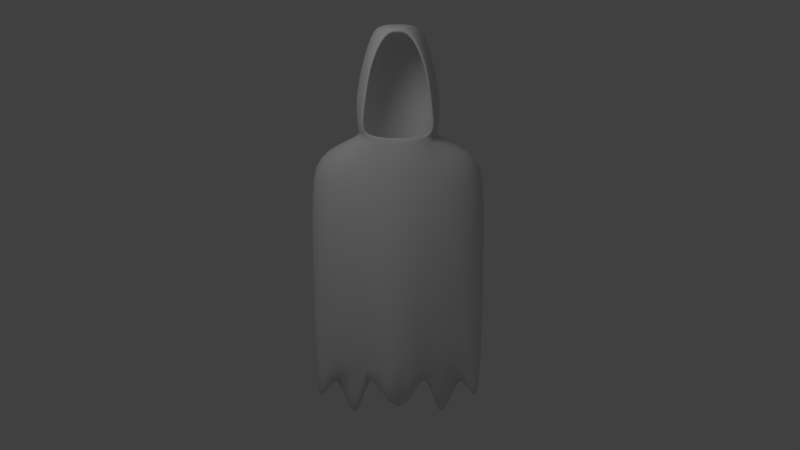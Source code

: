 # Source: ghost.blend  (saved by Blender 2.62.0; exported with 4.5.12 LTS)
import bpy
from mathutils import Matrix  # noqa: F401  (used for matrix-valued properties, if any)

bpy.ops.wm.read_factory_settings(use_empty=True)
scene = bpy.context.scene
scene.name = 'Scene'

# ---- collections
col_collection_1 = bpy.data.collections.new('Collection 1'); scene.collection.children.link(col_collection_1)

# ---- materials (node trees are filled in below, after node groups)
mat_material = bpy.data.materials.new('Material')
mat_material.alpha_threshold = 0.0
mat_material.use_transparent_shadow = False
mat_material.roughness = 0.5
mat_material.specular_intensity = 0.0
mat_material.line_color = (0.0, 0.0, 0.0, 1.0)

# ---- material node trees

# ---- world
world_world = bpy.data.worlds.new('World'); scene.world = world_world
world_world.color = (0.05088, 0.05088, 0.05088)
world_world.use_sun_shadow = False
world_world.sun_shadow_jitter_overblur = 0.0
world_world.cycles.sampling_method = 'MANUAL'
world_world.cycles.sample_map_resolution = 256

# ---- cameras
cam_camera_001 = bpy.data.cameras.new('Camera.001')
cam_camera_001.clip_end = 100.0
cam_camera_001.lens = 35.0
cam_camera_001.sensor_width = 32.0
cam_camera_001.sensor_height = 18.0
cam_camera_001.dof.focus_distance = 0.0
cam_camera_001.dof.aperture_fstop = 128.0

# ---- lights
light_point = bpy.data.lights.new('Point', 'POINT')
light_point.transmission_factor = 0.0
light_point.energy = 100.0
light_point.shadow_buffer_clip_start = 0.5
light_point.shadow_soft_size = 1.0
light_point.shadow_maximum_resolution = 0.006
light_point.use_absolute_resolution = True
light_point.cycles.use_multiple_importance_sampling = False

# ---- meshes
me_cube_001 = bpy.data.meshes.new('Cube.001')
me_cube_001.from_pydata([(0.7681, 0.2871, 0.5581), (0.7365, -0.2259, 0.4442), (0.8, 0.3008, 2.8), (0.8, -0.3267, 2.8), (1.066, -3.659e-08, -0.7643), (1.0, 0.003441, 2.8), (0.0, -0.5598, -0.5301), (0.0, 0.5598, -0.6163), (0.0, -0.5, 3.0), (0.0, 0.4167, 3.0), (0.0, 5.677e-08, 0.09299), (0.2576, -0.4421, 0.3359), (0.305, 0.4276, 0.3348), (0.32, -0.48, 3.0), (0.32, 0.3863, 3.0), (0.5598, -0.01156, -0.8457), (0.4409, -0.01735, 3.0), (0.4779, -0.03173, 3.045), (0.3053, 0.3135, 3.1), (0.4005, -0.4696, 3.045), (0.0, 0.3315, 3.1), (0.0, 0.4384, 3.6), (0.3724, -0.4696, 3.357), (0.4591, 0.4204, 3.44), (0.5223, -0.01156, 3.406), (0.3304, -0.1272, 4.1), (0.2843, 0.3048, 4.1), (0.3121, -0.4696, 3.795), (0.0, 0.3228, 4.1), (0.0, -0.4876, 4.138), (0.0, 0.2043, 4.2), (0.0, -0.2457, 4.2), (0.1412, -0.4696, 4.138), (0.2036, 0.1863, 4.2), (0.2221, -0.2457, 4.2), (0.1053, -0.4704, 4.062), (0.0, -0.4871, 4.062), (0.2699, -0.4704, 3.727), (0.3221, -0.4704, 3.328), (0.3676, -0.4704, 3.075), (0.2751, -0.4801, 3.018), (0.0, -0.4985, 3.018), (0.0, 0.3282, 2.684), (0.2369, 0.3467, 2.738), (0.2234, 0.2667, 3.087), (0.0, 0.2501, 3.087), (0.0, 0.3137, 3.534), (0.3567, 0.3303, 3.423), (0.204, 0.2667, 3.952), (0.0, 0.2501, 3.952), (0.0, 0.1027, 4.102), (0.1296, 0.1193, 4.102), (0.3356, -0.06669, 3.005), (0.0, -0.08514, 2.417), (0.4098, -0.02527, 3.064), (0.4736, -0.07007, 3.407), (0.3316, -0.1019, 3.992), (0.2494, -0.1756, 4.082), (0.0, -0.1922, 4.113), (0.8357, -0.3843, 2.299), (0.8357, 0.3627, 2.299), (1.057, 0.00361, 2.299), (0.0, -0.5521, 2.482), (0.0, 0.4781, 2.482), (0.3047, -0.53, 2.482), (0.3047, 0.4465, 2.482), (0.7911, 9.904e-09, 0.2735), (0.3789, -0.02023, 0.625)], [], [(16, 5, 2, 14), (13, 3, 5, 16), (13, 16, 17, 19), (16, 14, 18, 17), (14, 9, 20, 18), (18, 20, 21, 23), (17, 18, 23, 24), (19, 17, 24, 22), (22, 24, 25, 27), (24, 23, 26, 25), (23, 21, 28, 26), (26, 28, 30, 33), (25, 26, 33, 34), (27, 25, 34, 32), (31, 34, 33, 30), (29, 32, 34, 31), (32, 29, 36, 35), (27, 32, 35, 37), (22, 27, 37, 38), (19, 22, 38, 39), (13, 19, 39, 40), (8, 13, 40, 41), (42, 43, 44, 45), (45, 44, 47, 46), (46, 47, 48, 49), (49, 48, 51, 50), (40, 52, 53, 41), (52, 43, 42, 53), (39, 54, 52, 40), (54, 44, 43, 52), (38, 55, 54, 39), (55, 47, 44, 54), (37, 56, 55, 38), (56, 48, 47, 55), (35, 57, 56, 37), (57, 51, 48, 56), (36, 58, 57, 35), (58, 50, 51, 57), (0, 60, 61, 4), (60, 2, 5, 61), (3, 59, 61, 5), (59, 1, 4, 61), (13, 64, 59, 3), (64, 11, 1, 59), (8, 62, 64, 13), (62, 6, 11, 64), (60, 0, 12, 65), (65, 14, 2, 60), (7, 63, 65, 12), (63, 9, 14, 65), (12, 0, 66), (66, 0, 4), (66, 15, 12), (66, 1, 11), (15, 66, 11), (66, 4, 1), (67, 7, 12), (15, 67, 12), (67, 10, 7), (67, 11, 6), (10, 67, 6), (67, 15, 11)])
me_cube_001.polygons.foreach_set('use_smooth', [True] * 62)
_uv = me_cube_001.uv_layers.new(name='UVMap')
_uv.uv.foreach_set('vector', [0.04366, 0.7913, 0.001377, 0.7226, 0.04901, 0.7225, 0.1061, 0.7734, 0.4904, 0.6172, 0.5427, 0.5941, 0.5754, 0.6014, 0.5397, 0.6387, 0.4904, 0.6172, 0.5397, 0.6387, 0.5366, 0.6448, 0.4953, 0.6296, 0.04366, 0.7913, 0.1061, 0.7734, 0.1023, 0.7933, 0.04141, 0.7987, 0.1061, 0.7734, 0.1523, 0.7788, 0.1502, 0.7948, 0.1023, 0.7933, 0.1023, 0.7933, 0.1502, 0.7948, 0.1483, 0.8716, 0.09459, 0.8462, 0.04141, 0.7987, 0.1023, 0.7933, 0.09459, 0.8462, 0.04505, 0.8423, 0.4953, 0.6296, 0.5366, 0.6448, 0.5254, 0.6812, 0.4818, 0.6576, 0.4818, 0.6576, 0.5254, 0.6812, 0.4789, 0.7395, 0.4645, 0.6968, 0.04505, 0.8423, 0.09459, 0.8462, 0.09321, 0.9141, 0.04885, 0.9306, 0.09459, 0.8462, 0.1483, 0.8716, 0.1201, 0.9324, 0.09321, 0.9141, 0.09321, 0.9141, 0.1201, 0.9324, 0.1064, 0.9472, 0.08889, 0.9312, 0.04885, 0.9306, 0.09321, 0.9141, 0.08889, 0.9312, 0.04459, 0.9541, 0.4645, 0.6968, 0.4789, 0.7395, 0.4594, 0.7416, 0.4441, 0.7248, 0.05958, 0.9783, 0.04459, 0.9541, 0.08889, 0.9312, 0.1064, 0.9472, 0.4312, 0.7256, 0.4441, 0.7248, 0.4594, 0.7416, 0.4381, 0.7491, 0.4441, 0.7248, 0.4312, 0.7256, 0.4309, 0.7182, 0.4413, 0.7178, 0.4645, 0.6968, 0.4441, 0.7248, 0.4413, 0.7178, 0.4621, 0.6897, 0.4818, 0.6576, 0.4645, 0.6968, 0.4621, 0.6897, 0.4779, 0.6534, 0.4953, 0.6296, 0.4818, 0.6576, 0.4779, 0.6534, 0.4905, 0.6309, 0.4904, 0.6172, 0.4953, 0.6296, 0.4905, 0.6309, 0.4824, 0.6171, 0.4631, 0.6076, 0.4904, 0.6172, 0.4824, 0.6171, 0.4621, 0.6103, 0.7429, 0.07636, 0.7757, 0.08292, 0.7986, 0.1258, 0.7609, 0.141, 0.7609, 0.141, 0.7986, 0.1258, 0.8347, 0.1702, 0.798, 0.2178, 0.798, 0.2178, 0.8347, 0.1702, 0.8708, 0.2344, 0.8574, 0.2645, 0.8574, 0.2645, 0.8708, 0.2344, 0.8947, 0.2537, 0.8941, 0.2748, 0.9069, 0.04128, 0.8479, 0.08313, 0.7684, 0.0, 0.8905, 0.0, 0.8479, 0.08313, 0.7757, 0.08292, 0.7429, 0.07636, 0.7684, 0.0, 0.9142, 0.05708, 0.8525, 0.09933, 0.8479, 0.08313, 0.9069, 0.04128, 0.8525, 0.09933, 0.7986, 0.1258, 0.7757, 0.08292, 0.8479, 0.08313, 0.9412, 0.09642, 0.8855, 0.1418, 0.8525, 0.09933, 0.9142, 0.05708, 0.8855, 0.1418, 0.8347, 0.1702, 0.7986, 0.1258, 0.8525, 0.09933, 0.9734, 0.1646, 0.9207, 0.2172, 0.8855, 0.1418, 0.9412, 0.09642, 0.9207, 0.2172, 0.8708, 0.2344, 0.8347, 0.1702, 0.8855, 0.1418, 0.9893, 0.2336, 0.9345, 0.233, 0.9207, 0.2172, 0.9734, 0.1646, 0.9345, 0.233, 0.8947, 0.2537, 0.8708, 0.2344, 0.9207, 0.2172, 1.0, 0.251, 0.947, 0.2733, 0.9345, 0.233, 0.9893, 0.2336, 0.947, 0.2733, 0.8941, 0.2748, 0.8947, 0.2537, 0.9345, 0.233, 0.09512, 0.2916, 0.05888, 0.6567, 3.434e-08, 0.6526, 0.0, 0.07407, 0.05888, 0.6567, 0.04901, 0.7225, 0.001377, 0.7226, 3.434e-08, 0.6526, 0.5427, 0.5941, 0.5472, 0.5499, 0.5871, 0.5586, 0.5754, 0.6014, 0.5472, 0.5499, 0.6296, 0.2585, 0.7429, 0.1567, 0.5871, 0.5586, 0.4904, 0.6172, 0.4966, 0.5635, 0.5472, 0.5499, 0.5427, 0.5941, 0.4966, 0.5635, 0.5049, 0.1362, 0.6296, 0.2585, 0.5472, 0.5499, 0.4631, 0.6076, 0.4681, 0.5615, 0.4966, 0.5635, 0.4904, 0.6172, 0.4681, 0.5615, 0.4309, 0.0, 0.5049, 0.1362, 0.4966, 0.5635, 0.05888, 0.6567, 0.09512, 0.2916, 0.2722, 0.1521, 0.1275, 0.6972, 0.1275, 0.6972, 0.1061, 0.7734, 0.04901, 0.7225, 0.05888, 0.6567, 0.4309, 0.0, 0.1692, 0.708, 0.1275, 0.6972, 0.2722, 0.1521, 0.1692, 0.708, 0.1523, 0.7788, 0.1061, 0.7734, 0.1275, 0.6972, 0.2722, 0.1521, 0.09512, 0.2916, 0.08427, 0.1949, 0.08427, 0.1949, 0.09512, 0.2916, 0.0, 0.07407, 0.08427, 0.1949, 0.07471, 0.1902, 0.2722, 0.1521, 0.6598, 0.2104, 0.6296, 0.2585, 0.5049, 0.1362, 0.6433, 0.2137, 0.6598, 0.2104, 0.5049, 0.1362, 0.6598, 0.2104, 0.7429, 0.1567, 0.6296, 0.2585, 0.1842, 0.1017, 0.4309, 0.0, 0.2722, 0.1521, 0.07471, 0.1902, 0.1842, 0.1017, 0.2722, 0.1521, 0.1842, 0.1017, 0.2614, 0.006382, 0.4309, 0.0, 0.584, 0.1249, 0.5049, 0.1362, 0.4309, 0.0, 0.5507, 0.0337, 0.584, 0.1249, 0.4309, 0.0, 0.584, 0.1249, 0.6433, 0.2137, 0.5049, 0.1362])
me_cube_001.materials.append(mat_material)
me_cube_001.use_remesh_preserve_volume = False
me_cube_001.use_remesh_preserve_attributes = False
me_cube_001.use_mirror_vertex_groups = False
me_cube_001.update()

# ---- objects
ob_point = bpy.data.objects.new('Point', light_point)
ob_camera = bpy.data.objects.new('Camera', cam_camera_001)
ob_cube = bpy.data.objects.new('Cube', me_cube_001)

# ---- transforms, parenting, visibility, modifiers, constraints
ob_point.location = (-1.615, -3.322, 5.757)
ob_point.lineart.crease_threshold = 0.0
ob_camera.location = (0.01745, -9.79, 3.444)
ob_camera.rotation_euler = (1.423, 1.753e-09, -0.0005373)
ob_camera.scale = (1.0, 1.0, 1.0)
ob_camera.lineart.crease_threshold = 0.0
ob_cube.location = (0.0, 0.0, 0.0)
ob_cube.lineart.crease_threshold = 0.0
_m = ob_cube.modifiers.new('Mirror', 'MIRROR')
_m.use_clip = True
_m = ob_cube.modifiers.new('Subsurf', 'SUBSURF')
_m.uv_smooth = 'PRESERVE_CORNERS'
_m.quality = 2
_m.show_only_control_edges = False

# ---- collection membership
col_collection_1.objects.link(ob_point)
col_collection_1.objects.link(ob_camera)
col_collection_1.objects.link(ob_cube)

# ---- scene / render settings (as saved in the file)
scene.camera = ob_camera
scene.frame_start = 1; scene.frame_end = 250; scene.frame_set(1)
scene.render.engine = 'BLENDER_EEVEE_NEXT'
scene.render.image_settings.color_mode = 'RGB'
scene.render.image_settings.compression = 90
scene.render.resolution_percentage = 50
scene.render.dither_intensity = 0.0
scene.render.bake_margin = 2
scene.render.bake_bias = 0.0
scene.cycles.use_denoising = False
scene.cycles.samples = 10
scene.cycles.sampling_pattern = 'TABULATED_SOBOL'
scene.cycles.light_sampling_threshold = 0.0
scene.cycles.use_adaptive_sampling = False
scene.cycles.use_light_tree = False
scene.cycles.blur_glossy = 0.0
scene.cycles.volume_bounces = 1
scene.cycles.pixel_filter_type = 'GAUSSIAN'
scene.cycles.sample_clamp_indirect = 0.0
scene.view_settings.view_transform = 'Standard'
bpy.context.view_layer.update()

